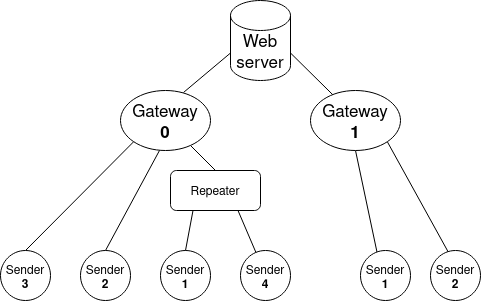

The diagram above was exported from draw.io. Its source (the exported page's mxGraphModel, read from the mxfile embedded in the PNG):
<mxGraphModel dx="986" dy="630" grid="1" gridSize="10" guides="1" tooltips="1" connect="1" arrows="1" fold="1" page="1" pageScale="1" pageWidth="850" pageHeight="1100" math="0" shadow="0">
  <root>
    <mxCell id="0" />
    <mxCell id="1" parent="0" />
    <mxCell id="bDp2flMbTmdIhG1SiKJ7-2" style="rounded=0;orthogonalLoop=1;jettySize=auto;html=1;endArrow=none;endFill=0;entryX=0.5;entryY=0;entryDx=0;entryDy=0;" edge="1" parent="1" source="oouCqWtVGJKAs0fREIfP-3" target="bDp2flMbTmdIhG1SiKJ7-7">
      <mxGeometry relative="1" as="geometry">
        <mxPoint x="480" y="270" as="targetPoint" />
      </mxGeometry>
    </mxCell>
    <mxCell id="bDp2flMbTmdIhG1SiKJ7-10" style="rounded=0;orthogonalLoop=1;jettySize=auto;html=1;exitX=0.7;exitY=0.033;exitDx=0;exitDy=0;entryX=0;entryY=0;entryDx=0;entryDy=52.5;entryPerimeter=0;endArrow=none;endFill=0;exitPerimeter=0;" edge="1" parent="1" source="oouCqWtVGJKAs0fREIfP-3" target="oouCqWtVGJKAs0fREIfP-28">
      <mxGeometry relative="1" as="geometry" />
    </mxCell>
    <mxCell id="oouCqWtVGJKAs0fREIfP-3" value="&lt;div style=&quot;font-size: 17px;&quot;&gt;&lt;font style=&quot;font-size: 17px;&quot;&gt;Gateway&lt;/font&gt;&lt;/div&gt;&lt;div style=&quot;font-size: 17px;&quot;&gt;&lt;font style=&quot;font-size: 17px;&quot;&gt;&lt;b&gt;0&lt;br style=&quot;font-size: 17px;&quot;&gt;&lt;/b&gt;&lt;/font&gt;&lt;/div&gt;" style="ellipse;whiteSpace=wrap;html=1;fontSize=17;spacingTop=5;" parent="1" vertex="1">
      <mxGeometry x="390" y="190" width="90" height="60" as="geometry" />
    </mxCell>
    <mxCell id="bDp2flMbTmdIhG1SiKJ7-8" style="rounded=0;orthogonalLoop=1;jettySize=auto;html=1;exitX=0.5;exitY=0;exitDx=0;exitDy=0;entryX=0;entryY=1;entryDx=0;entryDy=0;endArrow=none;endFill=0;" edge="1" parent="1" source="oouCqWtVGJKAs0fREIfP-4" target="oouCqWtVGJKAs0fREIfP-3">
      <mxGeometry relative="1" as="geometry" />
    </mxCell>
    <mxCell id="oouCqWtVGJKAs0fREIfP-4" value="&lt;div&gt;Sender&lt;/div&gt;&lt;div&gt;&lt;b&gt;3&lt;/b&gt;&lt;br&gt;&lt;/div&gt;" style="ellipse;whiteSpace=wrap;html=1;aspect=fixed;strokeColor=default;spacingTop=6;" parent="1" vertex="1">
      <mxGeometry x="270" y="350" width="50" height="50" as="geometry" />
    </mxCell>
    <mxCell id="bDp2flMbTmdIhG1SiKJ7-9" style="rounded=0;orthogonalLoop=1;jettySize=auto;html=1;exitX=0.5;exitY=0;exitDx=0;exitDy=0;entryX=0.433;entryY=1;entryDx=0;entryDy=0;entryPerimeter=0;endArrow=none;endFill=0;" edge="1" parent="1" source="oouCqWtVGJKAs0fREIfP-5" target="oouCqWtVGJKAs0fREIfP-3">
      <mxGeometry relative="1" as="geometry">
        <mxPoint x="440" y="260" as="targetPoint" />
      </mxGeometry>
    </mxCell>
    <mxCell id="oouCqWtVGJKAs0fREIfP-5" value="Sender &lt;b&gt;2&lt;/b&gt;" style="ellipse;whiteSpace=wrap;html=1;aspect=fixed;spacingTop=6;" parent="1" vertex="1">
      <mxGeometry x="350" y="350" width="50" height="50" as="geometry" />
    </mxCell>
    <mxCell id="oouCqWtVGJKAs0fREIfP-8" value="Sender &lt;b&gt;4&lt;/b&gt;" style="ellipse;whiteSpace=wrap;html=1;aspect=fixed;spacingTop=6;" parent="1" vertex="1">
      <mxGeometry x="510" y="350" width="50" height="50" as="geometry" />
    </mxCell>
    <mxCell id="oouCqWtVGJKAs0fREIfP-9" value="&lt;div&gt;Sender &lt;b&gt;1&lt;/b&gt;&lt;/div&gt;" style="ellipse;whiteSpace=wrap;html=1;aspect=fixed;spacingTop=6;" parent="1" vertex="1">
      <mxGeometry x="430" y="350" width="50" height="50" as="geometry" />
    </mxCell>
    <mxCell id="bDp2flMbTmdIhG1SiKJ7-3" style="rounded=0;orthogonalLoop=1;jettySize=auto;html=1;exitX=0.25;exitY=1;exitDx=0;exitDy=0;entryX=0.5;entryY=0;entryDx=0;entryDy=0;endArrow=none;endFill=0;" edge="1" parent="1" source="bDp2flMbTmdIhG1SiKJ7-7" target="oouCqWtVGJKAs0fREIfP-9">
      <mxGeometry relative="1" as="geometry">
        <mxPoint x="480" y="350" as="sourcePoint" />
      </mxGeometry>
    </mxCell>
    <mxCell id="bDp2flMbTmdIhG1SiKJ7-4" style="rounded=0;orthogonalLoop=1;jettySize=auto;html=1;exitX=0.75;exitY=1;exitDx=0;exitDy=0;endArrow=none;endFill=0;" edge="1" parent="1" source="bDp2flMbTmdIhG1SiKJ7-7" target="oouCqWtVGJKAs0fREIfP-8">
      <mxGeometry relative="1" as="geometry">
        <mxPoint x="480" y="350" as="sourcePoint" />
      </mxGeometry>
    </mxCell>
    <mxCell id="bDp2flMbTmdIhG1SiKJ7-11" style="rounded=0;orthogonalLoop=1;jettySize=auto;html=1;exitX=1;exitY=0;exitDx=0;exitDy=52.5;exitPerimeter=0;entryX=0.256;entryY=0.083;entryDx=0;entryDy=0;entryPerimeter=0;endArrow=none;endFill=0;" edge="1" parent="1" source="oouCqWtVGJKAs0fREIfP-28" target="oouCqWtVGJKAs0fREIfP-34">
      <mxGeometry relative="1" as="geometry" />
    </mxCell>
    <mxCell id="oouCqWtVGJKAs0fREIfP-28" value="Web server" style="shape=cylinder3;whiteSpace=wrap;html=1;boundedLbl=1;backgroundOutline=1;size=15;fontSize=17;" parent="1" vertex="1">
      <mxGeometry x="500" y="100" width="60" height="80" as="geometry" />
    </mxCell>
    <mxCell id="bDp2flMbTmdIhG1SiKJ7-12" style="rounded=0;orthogonalLoop=1;jettySize=auto;html=1;exitX=0.5;exitY=1;exitDx=0;exitDy=0;entryX=0.34;entryY=0.08;entryDx=0;entryDy=0;entryPerimeter=0;endArrow=none;endFill=0;" edge="1" parent="1" source="oouCqWtVGJKAs0fREIfP-34" target="oouCqWtVGJKAs0fREIfP-42">
      <mxGeometry relative="1" as="geometry" />
    </mxCell>
    <mxCell id="bDp2flMbTmdIhG1SiKJ7-13" style="rounded=0;orthogonalLoop=1;jettySize=auto;html=1;exitX=1;exitY=1;exitDx=0;exitDy=0;entryX=0.36;entryY=0.04;entryDx=0;entryDy=0;entryPerimeter=0;endArrow=none;endFill=0;" edge="1" parent="1" source="oouCqWtVGJKAs0fREIfP-34" target="oouCqWtVGJKAs0fREIfP-40">
      <mxGeometry relative="1" as="geometry" />
    </mxCell>
    <mxCell id="oouCqWtVGJKAs0fREIfP-34" value="&lt;div style=&quot;font-size: 17px;&quot;&gt;&lt;font style=&quot;font-size: 17px;&quot;&gt;Gateway&lt;/font&gt;&lt;/div&gt;&lt;div style=&quot;font-size: 17px;&quot;&gt;&lt;b&gt;1&lt;/b&gt;&lt;br&gt;&lt;/div&gt;" style="ellipse;whiteSpace=wrap;html=1;fontSize=17;spacingTop=5;" parent="1" vertex="1">
      <mxGeometry x="580" y="190" width="90" height="60" as="geometry" />
    </mxCell>
    <mxCell id="oouCqWtVGJKAs0fREIfP-40" value="&lt;div&gt;Sender &lt;b&gt;2&lt;/b&gt;&lt;br&gt;&lt;/div&gt;" style="ellipse;whiteSpace=wrap;html=1;aspect=fixed;spacingTop=6;" parent="1" vertex="1">
      <mxGeometry x="700" y="350" width="50" height="50" as="geometry" />
    </mxCell>
    <mxCell id="oouCqWtVGJKAs0fREIfP-42" value="Sender &lt;b&gt;1&lt;/b&gt;" style="ellipse;whiteSpace=wrap;html=1;aspect=fixed;spacingTop=6;" parent="1" vertex="1">
      <mxGeometry x="630" y="350" width="50" height="50" as="geometry" />
    </mxCell>
    <mxCell id="bDp2flMbTmdIhG1SiKJ7-7" value="&lt;div&gt;Repeater&lt;/div&gt;" style="rounded=1;whiteSpace=wrap;html=1;spacingTop=3;" vertex="1" parent="1">
      <mxGeometry x="440" y="270" width="90" height="40" as="geometry" />
    </mxCell>
  </root>
</mxGraphModel>